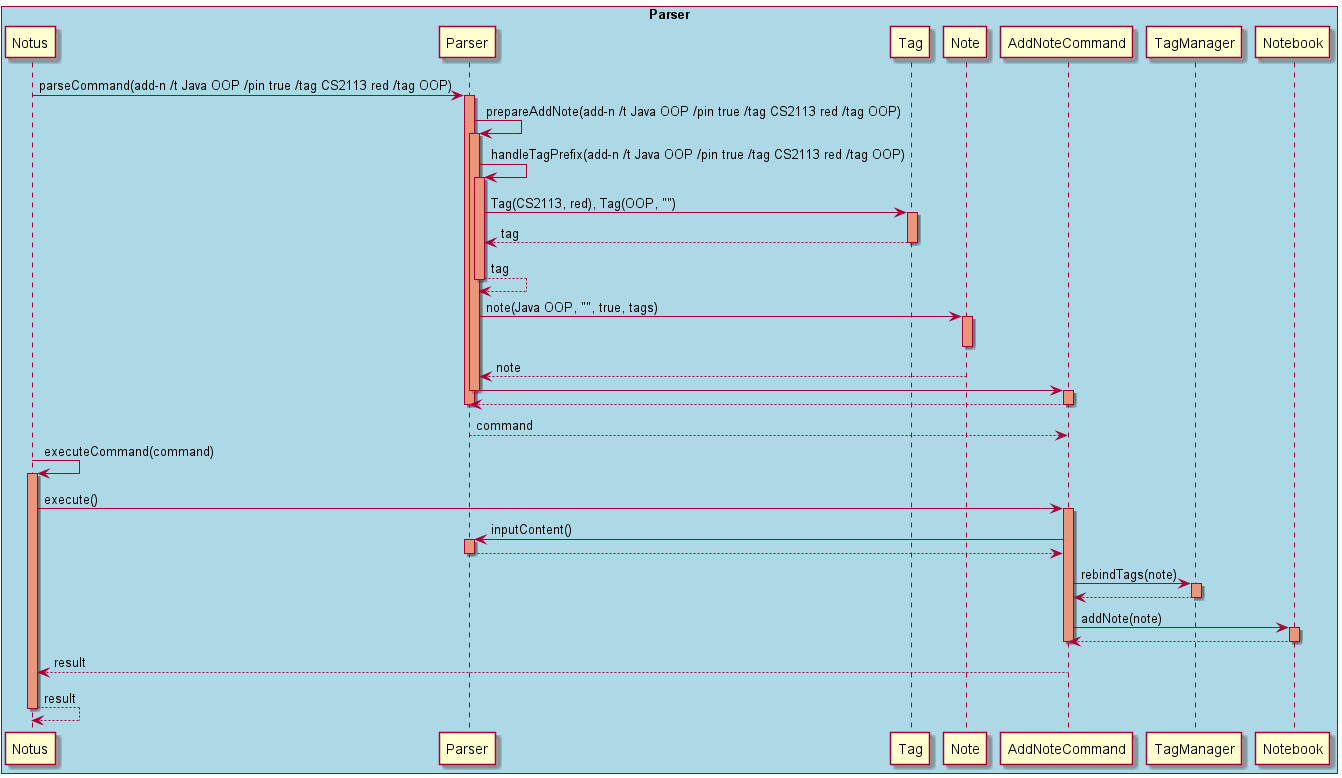

The diagram above was rendered by PlantUML. Its source (embedded in the PNG):
@startuml
box "Parser" #LightBlue

Notus -> Parser: parseCommand(add-n /t Java OOP /pin true /tag CS2113 red /tag OOP)
activate Parser #DarkSalmon

Parser -> Parser: prepareAddNote(add-n /t Java OOP /pin true /tag CS2113 red /tag OOP)
activate Parser #DarkSalmon
Parser -> Parser: handleTagPrefix(add-n /t Java OOP /pin true /tag CS2113 red /tag OOP)
activate Parser #DarkSalmon

Parser -> Tag: Tag(CS2113, red), Tag(OOP, "")
activate Tag #DarkSalmon
Tag --> Parser: tag
deactivate Tag

Parser --> Parser: tag
deactivate Parser

Parser -> Note: note(Java OOP, "", true, tags)
activate Note #DarkSalmon
deactivate Note
Note --> Parser: note
Parser -> AddNoteCommand
deactivate Parser

activate AddNoteCommand #DarkSalmon
AddNoteCommand --> Parser
deactivate AddNoteCommand
deactivate Parser
return command

Notus -> Notus: executeCommand(command)
activate Notus #DarkSalmon
Notus -> AddNoteCommand: execute()
activate AddNoteCommand #DarkSalmon
AddNoteCommand -> Parser: inputContent()
activate Parser #DarkSalmon
return
deactivate Parser

AddNoteCommand -> TagManager: rebindTags(note)
activate TagManager #DarkSalmon
return
deactivate TagManager

AddNoteCommand -> Notebook: addNote(note)
activate Notebook #DarkSalmon
return
deactivate Notebook

deactivate AddNoteCommand
AddNoteCommand --> Notus: result

Notus --> Notus: result

deactivate Notus


@enduml